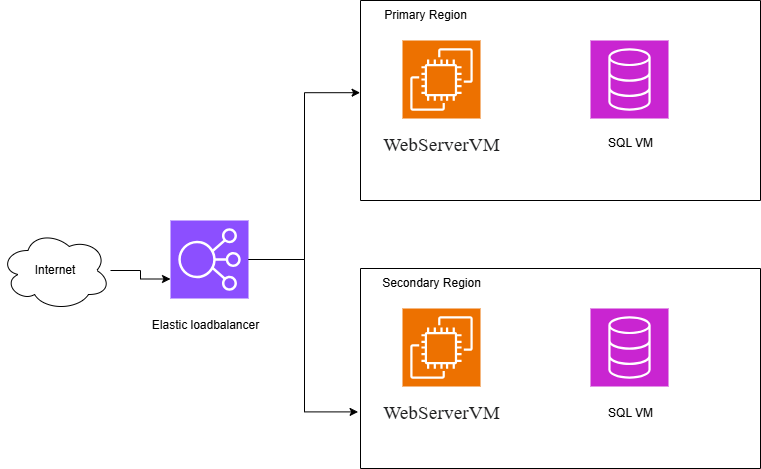

The diagram above was exported from draw.io. Its source (the exported page's mxGraphModel, read from the mxfile embedded in the PNG):
<mxGraphModel dx="1249" dy="609" grid="1" gridSize="10" guides="1" tooltips="1" connect="1" arrows="1" fold="1" page="1" pageScale="1" pageWidth="850" pageHeight="1100" math="0" shadow="0">
  <root>
    <mxCell id="0" />
    <mxCell id="1" parent="0" />
    <mxCell id="VBqj4guPtV25HCu1a85X-1" value="" style="sketch=0;points=[[0,0,0],[0.25,0,0],[0.5,0,0],[0.75,0,0],[1,0,0],[0,1,0],[0.25,1,0],[0.5,1,0],[0.75,1,0],[1,1,0],[0,0.25,0],[0,0.5,0],[0,0.75,0],[1,0.25,0],[1,0.5,0],[1,0.75,0]];outlineConnect=0;fontColor=#232F3E;fillColor=#8C4FFF;strokeColor=#ffffff;dashed=0;verticalLabelPosition=bottom;verticalAlign=top;align=center;html=1;fontSize=12;fontStyle=0;aspect=fixed;shape=mxgraph.aws4.resourceIcon;resIcon=mxgraph.aws4.elastic_load_balancing;" parent="1" vertex="1">
      <mxGeometry x="170" y="250" width="78" height="78" as="geometry" />
    </mxCell>
    <mxCell id="VBqj4guPtV25HCu1a85X-2" value="Elastic loadbalancer" style="text;html=1;align=center;verticalAlign=middle;resizable=0;points=[];autosize=1;strokeColor=none;fillColor=none;" parent="1" vertex="1">
      <mxGeometry x="140" y="340" width="130" height="30" as="geometry" />
    </mxCell>
    <mxCell id="VBqj4guPtV25HCu1a85X-3" value="" style="swimlane;startSize=0;" parent="1" vertex="1">
      <mxGeometry x="360" y="30" width="400" height="200" as="geometry" />
    </mxCell>
    <mxCell id="VBqj4guPtV25HCu1a85X-4" value="Primary Region" style="text;html=1;align=center;verticalAlign=middle;resizable=0;points=[];autosize=1;strokeColor=none;fillColor=none;" parent="VBqj4guPtV25HCu1a85X-3" vertex="1">
      <mxGeometry x="10" width="110" height="30" as="geometry" />
    </mxCell>
    <mxCell id="VBqj4guPtV25HCu1a85X-5" value="" style="sketch=0;points=[[0,0,0],[0.25,0,0],[0.5,0,0],[0.75,0,0],[1,0,0],[0,1,0],[0.25,1,0],[0.5,1,0],[0.75,1,0],[1,1,0],[0,0.25,0],[0,0.5,0],[0,0.75,0],[1,0.25,0],[1,0.5,0],[1,0.75,0]];outlineConnect=0;fontColor=#232F3E;fillColor=#ED7100;strokeColor=#ffffff;dashed=0;verticalLabelPosition=bottom;verticalAlign=top;align=center;html=1;fontSize=12;fontStyle=0;aspect=fixed;shape=mxgraph.aws4.resourceIcon;resIcon=mxgraph.aws4.ec2;" parent="VBqj4guPtV25HCu1a85X-3" vertex="1">
      <mxGeometry x="42" y="40" width="78" height="78" as="geometry" />
    </mxCell>
    <mxCell id="VBqj4guPtV25HCu1a85X-9" value="" style="sketch=0;points=[[0,0,0],[0.25,0,0],[0.5,0,0],[0.75,0,0],[1,0,0],[0,1,0],[0.25,1,0],[0.5,1,0],[0.75,1,0],[1,1,0],[0,0.25,0],[0,0.5,0],[0,0.75,0],[1,0.25,0],[1,0.5,0],[1,0.75,0]];outlineConnect=0;fontColor=#232F3E;fillColor=#C925D1;strokeColor=#ffffff;dashed=0;verticalLabelPosition=bottom;verticalAlign=top;align=center;html=1;fontSize=12;fontStyle=0;aspect=fixed;shape=mxgraph.aws4.resourceIcon;resIcon=mxgraph.aws4.database;" parent="VBqj4guPtV25HCu1a85X-3" vertex="1">
      <mxGeometry x="230" y="40" width="78" height="78" as="geometry" />
    </mxCell>
    <mxCell id="VBqj4guPtV25HCu1a85X-13" value="&lt;span style=&quot;color: rgb(32, 33, 34); font-size: 19px; letter-spacing: 0.2px; text-align: left; text-wrap-mode: wrap; background-color: rgb(255, 255, 255);&quot;&gt;&lt;font face=&quot;Times New Roman&quot;&gt;WebServerVM&lt;/font&gt;&lt;/span&gt;" style="text;html=1;align=center;verticalAlign=middle;resizable=0;points=[];autosize=1;strokeColor=none;fillColor=none;" parent="VBqj4guPtV25HCu1a85X-3" vertex="1">
      <mxGeometry x="11" y="125" width="140" height="40" as="geometry" />
    </mxCell>
    <mxCell id="VBqj4guPtV25HCu1a85X-14" value="SQL VM" style="text;html=1;align=center;verticalAlign=middle;resizable=0;points=[];autosize=1;strokeColor=none;fillColor=none;" parent="1" vertex="1">
      <mxGeometry x="595" y="158" width="70" height="30" as="geometry" />
    </mxCell>
    <mxCell id="VBqj4guPtV25HCu1a85X-17" value="" style="swimlane;startSize=0;" parent="1" vertex="1">
      <mxGeometry x="360" y="298" width="400" height="200" as="geometry" />
    </mxCell>
    <mxCell id="VBqj4guPtV25HCu1a85X-19" value="" style="sketch=0;points=[[0,0,0],[0.25,0,0],[0.5,0,0],[0.75,0,0],[1,0,0],[0,1,0],[0.25,1,0],[0.5,1,0],[0.75,1,0],[1,1,0],[0,0.25,0],[0,0.5,0],[0,0.75,0],[1,0.25,0],[1,0.5,0],[1,0.75,0]];outlineConnect=0;fontColor=#232F3E;fillColor=#ED7100;strokeColor=#ffffff;dashed=0;verticalLabelPosition=bottom;verticalAlign=top;align=center;html=1;fontSize=12;fontStyle=0;aspect=fixed;shape=mxgraph.aws4.resourceIcon;resIcon=mxgraph.aws4.ec2;" parent="VBqj4guPtV25HCu1a85X-17" vertex="1">
      <mxGeometry x="42" y="40" width="78" height="78" as="geometry" />
    </mxCell>
    <mxCell id="VBqj4guPtV25HCu1a85X-20" value="" style="sketch=0;points=[[0,0,0],[0.25,0,0],[0.5,0,0],[0.75,0,0],[1,0,0],[0,1,0],[0.25,1,0],[0.5,1,0],[0.75,1,0],[1,1,0],[0,0.25,0],[0,0.5,0],[0,0.75,0],[1,0.25,0],[1,0.5,0],[1,0.75,0]];outlineConnect=0;fontColor=#232F3E;fillColor=#C925D1;strokeColor=#ffffff;dashed=0;verticalLabelPosition=bottom;verticalAlign=top;align=center;html=1;fontSize=12;fontStyle=0;aspect=fixed;shape=mxgraph.aws4.resourceIcon;resIcon=mxgraph.aws4.database;" parent="VBqj4guPtV25HCu1a85X-17" vertex="1">
      <mxGeometry x="230" y="40" width="78" height="78" as="geometry" />
    </mxCell>
    <mxCell id="VBqj4guPtV25HCu1a85X-21" value="&lt;span style=&quot;color: rgb(32, 33, 34); font-size: 19px; letter-spacing: 0.2px; text-align: left; text-wrap-mode: wrap; background-color: rgb(255, 255, 255);&quot;&gt;&lt;font face=&quot;Times New Roman&quot;&gt;WebServerVM&lt;/font&gt;&lt;/span&gt;" style="text;html=1;align=center;verticalAlign=middle;resizable=0;points=[];autosize=1;strokeColor=none;fillColor=none;" parent="VBqj4guPtV25HCu1a85X-17" vertex="1">
      <mxGeometry x="11" y="125" width="140" height="40" as="geometry" />
    </mxCell>
    <mxCell id="VBqj4guPtV25HCu1a85X-25" value="Secondary Region" style="text;html=1;align=center;verticalAlign=middle;resizable=0;points=[];autosize=1;strokeColor=none;fillColor=none;" parent="VBqj4guPtV25HCu1a85X-17" vertex="1">
      <mxGeometry x="11" width="120" height="30" as="geometry" />
    </mxCell>
    <mxCell id="VBqj4guPtV25HCu1a85X-22" value="SQL VM" style="text;html=1;align=center;verticalAlign=middle;resizable=0;points=[];autosize=1;strokeColor=none;fillColor=none;" parent="1" vertex="1">
      <mxGeometry x="595" y="428" width="70" height="30" as="geometry" />
    </mxCell>
    <mxCell id="VBqj4guPtV25HCu1a85X-23" style="edgeStyle=orthogonalEdgeStyle;rounded=0;orthogonalLoop=1;jettySize=auto;html=1;exitX=1;exitY=0.5;exitDx=0;exitDy=0;exitPerimeter=0;entryX=-0.001;entryY=0.461;entryDx=0;entryDy=0;entryPerimeter=0;" parent="1" source="VBqj4guPtV25HCu1a85X-1" target="VBqj4guPtV25HCu1a85X-3" edge="1">
      <mxGeometry relative="1" as="geometry" />
    </mxCell>
    <mxCell id="VBqj4guPtV25HCu1a85X-24" style="edgeStyle=orthogonalEdgeStyle;rounded=0;orthogonalLoop=1;jettySize=auto;html=1;entryX=-0.006;entryY=0.717;entryDx=0;entryDy=0;entryPerimeter=0;" parent="1" source="VBqj4guPtV25HCu1a85X-1" target="VBqj4guPtV25HCu1a85X-17" edge="1">
      <mxGeometry relative="1" as="geometry" />
    </mxCell>
    <mxCell id="VBqj4guPtV25HCu1a85X-27" value="Internet" style="ellipse;shape=cloud;whiteSpace=wrap;html=1;" parent="1" vertex="1">
      <mxGeometry y="260" width="110" height="80" as="geometry" />
    </mxCell>
    <mxCell id="VBqj4guPtV25HCu1a85X-28" style="edgeStyle=orthogonalEdgeStyle;rounded=0;orthogonalLoop=1;jettySize=auto;html=1;entryX=0;entryY=0.75;entryDx=0;entryDy=0;entryPerimeter=0;" parent="1" source="VBqj4guPtV25HCu1a85X-27" target="VBqj4guPtV25HCu1a85X-1" edge="1">
      <mxGeometry relative="1" as="geometry" />
    </mxCell>
  </root>
</mxGraphModel>